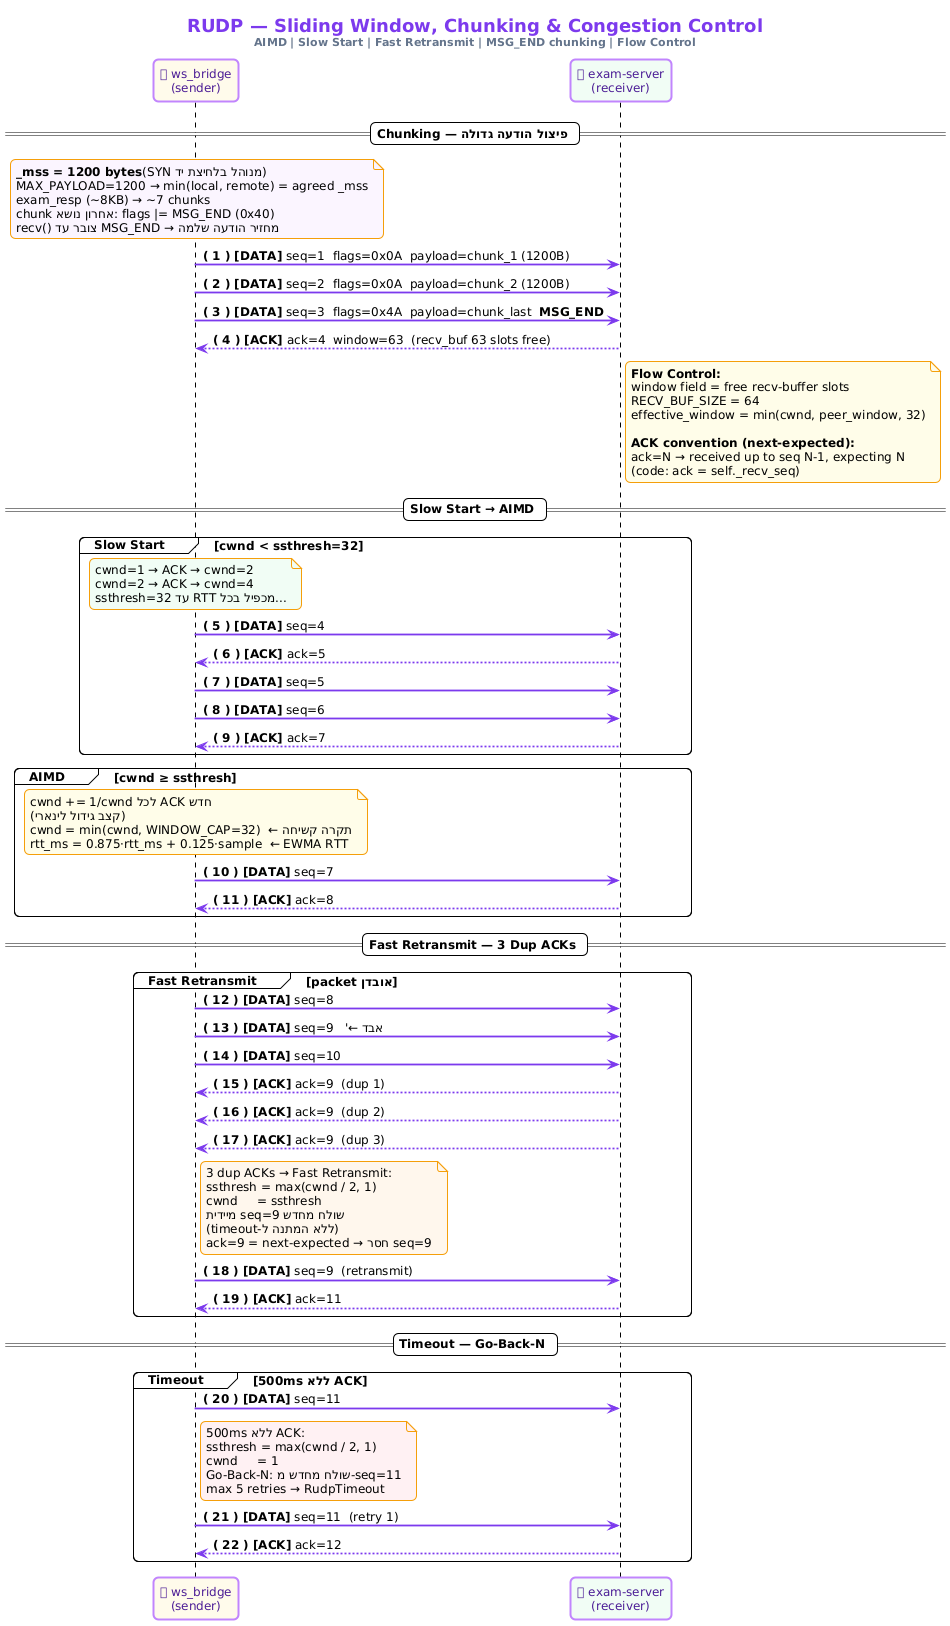

The diagram above was rendered by PlantUML. Its source (embedded in the PNG):
@startuml
!theme plain
skinparam backgroundColor #FFFFFF
skinparam defaultFontName "Segoe UI"
skinparam defaultFontSize 12
skinparam shadowing false
skinparam roundcorner 10
skinparam sequenceArrowThickness 1.8
skinparam sequenceArrowColor #7c3aed
skinparam participantBackgroundColor #faf5ff
skinparam participantBorderColor #c084fc
skinparam participantBorderThickness 2
skinparam participantFontColor #4c1d95
skinparam noteBackgroundColor #fefce8
skinparam noteBorderColor #f59e0b

autonumber "<b>( 0 )</b>"

title <size:18><color:#7c3aed>**RUDP — Sliding Window, Chunking & Congestion Control**</color></size>\n<size:11><color:#64748b>AIMD | Slow Start | Fast Retransmit | MSG_END chunking | Flow Control</color></size>

participant "🔗 ws_bridge\n(sender)" as sender #fffbeb
participant "🖥 exam-server\n(receiver)" as recv   #f0fdf4

== Chunking — פיצול הודעה גדולה ==

note over sender #faf5ff
  **_mss = 1200 bytes** (מנוהל בלחיצת יד SYN)
  MAX_PAYLOAD=1200 → min(local, remote) = agreed _mss
  exam_resp (~8KB) → ~7 chunks
  chunk אחרון נושא: flags |= MSG_END (0x40)
  recv() צובר עד MSG_END → מחזיר הודעה שלמה
end note

sender -> recv : **[DATA]** seq=1  flags=0x0A  payload=chunk_1 (1200B)
sender -> recv : **[DATA]** seq=2  flags=0x0A  payload=chunk_2 (1200B)
sender -> recv : **[DATA]** seq=3  flags=0x4A  payload=chunk_last  **MSG_END**

recv  --> sender : **[ACK]** ack=4  window=63  (recv_buf 63 slots free)

note right of recv
  **Flow Control:**
  window field = free recv-buffer slots
  RECV_BUF_SIZE = 64
  effective_window = min(cwnd, peer_window, 32)

  **ACK convention (next-expected):**
  ack=N → received up to seq N-1, expecting N
  (code: ack = self._recv_seq)
end note

== Slow Start → AIMD ==

group Slow Start [cwnd < ssthresh=32]
  note over sender #f0fdf4
    cwnd=1 → ACK → cwnd=2
    cwnd=2 → ACK → cwnd=4
    ...מכפיל בכל RTT עד ssthresh=32
  end note
  sender -> recv : **[DATA]** seq=4
  recv  --> sender : **[ACK]** ack=5
  sender -> recv : **[DATA]** seq=5
  sender -> recv : **[DATA]** seq=6
  recv  --> sender : **[ACK]** ack=7
end group

group AIMD [cwnd ≥ ssthresh]
  note over sender #fefce8
    cwnd += 1/cwnd לכל ACK חדש
    (קצב גידול לינארי)
    cwnd = min(cwnd, WINDOW_CAP=32)  ← תקרה קשיחה
    rtt_ms = 0.875·rtt_ms + 0.125·sample  ← EWMA RTT
  end note
  sender -> recv : **[DATA]** seq=7
  recv  --> sender : **[ACK]** ack=8
end group

== Fast Retransmit — 3 Dup ACKs ==

group Fast Retransmit [אובדן packet]
  sender -> recv : **[DATA]** seq=8
  sender -> recv : **[DATA]** seq=9   '← אבד
  sender -> recv : **[DATA]** seq=10
  recv  --> sender : **[ACK]** ack=9  (dup 1)
  recv  --> sender : **[ACK]** ack=9  (dup 2)
  recv  --> sender : **[ACK]** ack=9  (dup 3)

  note right of sender #fff7ed
    3 dup ACKs → Fast Retransmit:
    ssthresh = max(cwnd / 2, 1)
    cwnd     = ssthresh
    שולח מחדש seq=9 מיידית
    (ללא המתנה ל-timeout)
    ack=9 = next-expected → חסר seq=9
  end note

  sender -> recv : **[DATA]** seq=9  (retransmit)
  recv  --> sender : **[ACK]** ack=11
end group

== Timeout — Go-Back-N ==

group Timeout [500ms ללא ACK]
  sender -> recv : **[DATA]** seq=11
  note right of sender #fff1f2
    500ms ללא ACK:
    ssthresh = max(cwnd / 2, 1)
    cwnd     = 1
    Go-Back-N: שולח מחדש מ-seq=11
    max 5 retries → RudpTimeout
  end note
  sender -> recv : **[DATA]** seq=11  (retry 1)
  recv  --> sender : **[ACK]** ack=12
end group
@enduml